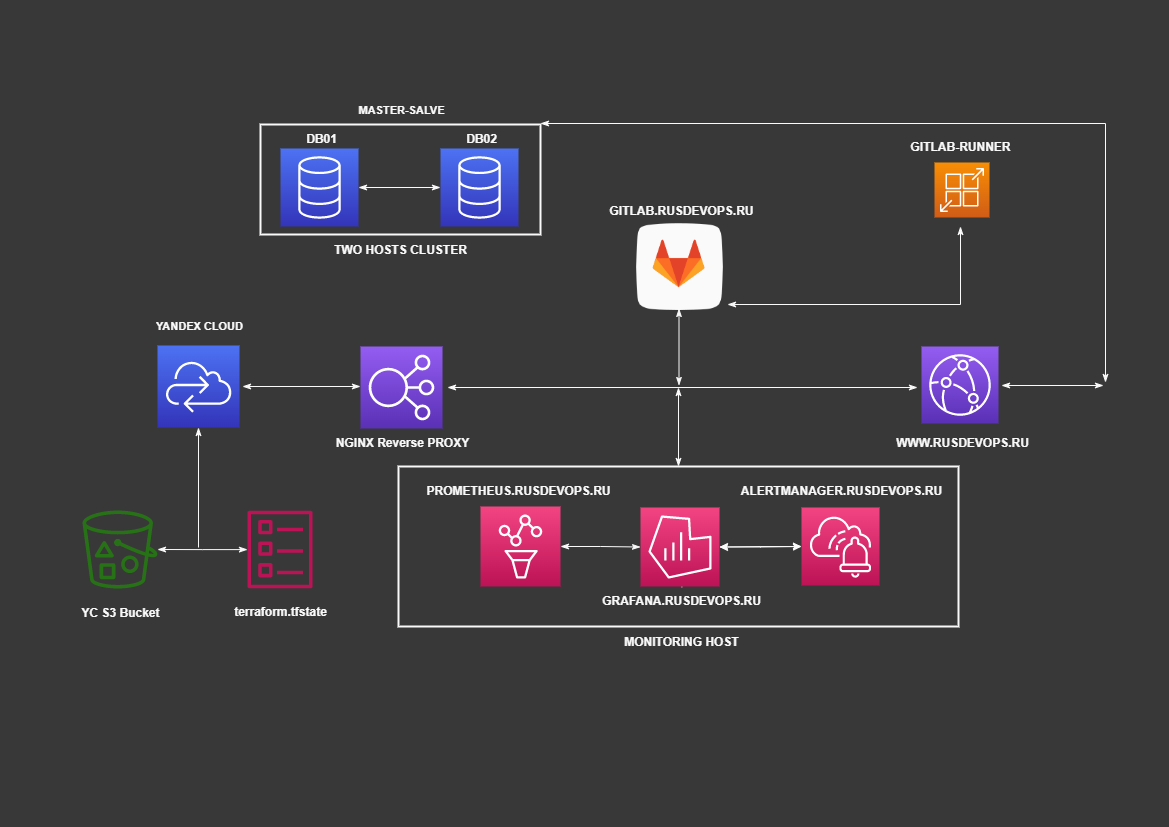

The diagram above was exported from draw.io. Its source (the exported page's mxGraphModel, read from the mxfile embedded in the PNG):
<mxGraphModel dx="1382" dy="1583" grid="0" gridSize="10" guides="1" tooltips="1" connect="1" arrows="1" fold="1" page="1" pageScale="1" pageWidth="1169" pageHeight="827" background="#383838" math="0" shadow="0">
  <root>
    <mxCell id="0" />
    <mxCell id="1" parent="0" />
    <mxCell id="UEzPUAAOIrF-is8g5C7q-158" value="" style="outlineConnect=0;fontColor=#232F3E;gradientColor=none;fillColor=#277116;strokeColor=none;dashed=0;verticalLabelPosition=bottom;verticalAlign=top;align=center;html=1;fontSize=12;fontStyle=1;aspect=fixed;pointerEvents=1;shape=mxgraph.aws4.bucket_with_objects;labelBackgroundColor=#ffffff;" parent="1" vertex="1">
      <mxGeometry x="82" y="-317" width="75" height="78" as="geometry" />
    </mxCell>
    <mxCell id="1rQj9BVZ0lK-q-fdZEN6-60" style="edgeStyle=orthogonalEdgeStyle;shape=connector;rounded=0;orthogonalLoop=1;jettySize=auto;html=1;labelBackgroundColor=default;strokeColor=#FAFAFA;strokeWidth=1;fontFamily=Helvetica;fontSize=11;fontColor=default;startArrow=classicThin;startFill=1;endArrow=classicThin;endFill=1;fontStyle=1;shadow=0;" parent="1" source="1rQj9BVZ0lK-q-fdZEN6-1" target="1rQj9BVZ0lK-q-fdZEN6-3" edge="1">
      <mxGeometry relative="1" as="geometry" />
    </mxCell>
    <mxCell id="1rQj9BVZ0lK-q-fdZEN6-1" value="" style="sketch=0;points=[[0,0,0],[0.25,0,0],[0.5,0,0],[0.75,0,0],[1,0,0],[0,1,0],[0.25,1,0],[0.5,1,0],[0.75,1,0],[1,1,0],[0,0.25,0],[0,0.5,0],[0,0.75,0],[1,0.25,0],[1,0.5,0],[1,0.75,0]];outlineConnect=0;fontColor=#232F3E;gradientColor=#4D72F3;gradientDirection=north;fillColor=#3334B9;strokeColor=#ffffff;dashed=0;verticalLabelPosition=bottom;verticalAlign=top;align=center;html=1;fontSize=12;fontStyle=1;aspect=fixed;shape=mxgraph.aws4.resourceIcon;resIcon=mxgraph.aws4.database;" parent="1" vertex="1">
      <mxGeometry x="280" y="-679" width="78" height="78" as="geometry" />
    </mxCell>
    <mxCell id="1rQj9BVZ0lK-q-fdZEN6-2" value="&lt;span&gt;DB01&lt;/span&gt;" style="text;html=1;align=center;verticalAlign=middle;resizable=0;points=[];autosize=1;strokeColor=none;fillColor=none;fontStyle=1;fontColor=#FAFAFA;" parent="1" vertex="1">
      <mxGeometry x="296" y="-701" width="49" height="26" as="geometry" />
    </mxCell>
    <mxCell id="1rQj9BVZ0lK-q-fdZEN6-3" value="" style="sketch=0;points=[[0,0,0],[0.25,0,0],[0.5,0,0],[0.75,0,0],[1,0,0],[0,1,0],[0.25,1,0],[0.5,1,0],[0.75,1,0],[1,1,0],[0,0.25,0],[0,0.5,0],[0,0.75,0],[1,0.25,0],[1,0.5,0],[1,0.75,0]];outlineConnect=0;fontColor=#232F3E;gradientColor=#4D72F3;gradientDirection=north;fillColor=#3334B9;strokeColor=#ffffff;dashed=0;verticalLabelPosition=bottom;verticalAlign=top;align=center;html=1;fontSize=12;fontStyle=1;aspect=fixed;shape=mxgraph.aws4.resourceIcon;resIcon=mxgraph.aws4.database;" parent="1" vertex="1">
      <mxGeometry x="440" y="-679" width="78" height="78" as="geometry" />
    </mxCell>
    <mxCell id="1rQj9BVZ0lK-q-fdZEN6-4" value="&lt;span&gt;DB02&lt;/span&gt;" style="text;html=1;align=center;verticalAlign=middle;resizable=0;points=[];autosize=1;strokeColor=none;fillColor=none;fontStyle=1;fontColor=#FAFAFA;" parent="1" vertex="1">
      <mxGeometry x="456" y="-701" width="49" height="26" as="geometry" />
    </mxCell>
    <mxCell id="1rQj9BVZ0lK-q-fdZEN6-64" style="edgeStyle=orthogonalEdgeStyle;shape=connector;rounded=0;orthogonalLoop=1;jettySize=auto;html=1;labelBackgroundColor=default;strokeColor=#FAFAFA;strokeWidth=1;fontFamily=Helvetica;fontSize=11;fontColor=#FCFCFC;startArrow=classicThin;startFill=1;endArrow=classicThin;endFill=1;fontStyle=1;labelBorderColor=#FFFFFF;" parent="1" edge="1">
      <mxGeometry relative="1" as="geometry">
        <mxPoint x="917" y="-440" as="targetPoint" />
        <mxPoint x="447" y="-440" as="sourcePoint" />
      </mxGeometry>
    </mxCell>
    <mxCell id="1rQj9BVZ0lK-q-fdZEN6-6" value="" style="sketch=0;points=[[0,0,0],[0.25,0,0],[0.5,0,0],[0.75,0,0],[1,0,0],[0,1,0],[0.25,1,0],[0.5,1,0],[0.75,1,0],[1,1,0],[0,0.25,0],[0,0.5,0],[0,0.75,0],[1,0.25,0],[1,0.5,0],[1,0.75,0]];outlineConnect=0;fontColor=#232F3E;gradientColor=#945DF2;gradientDirection=north;fillColor=#5A30B5;strokeColor=#ffffff;dashed=0;verticalLabelPosition=bottom;verticalAlign=top;align=center;html=1;fontSize=12;fontStyle=1;aspect=fixed;shape=mxgraph.aws4.resourceIcon;resIcon=mxgraph.aws4.elastic_load_balancing;" parent="1" vertex="1">
      <mxGeometry x="360" y="-481" width="82" height="82" as="geometry" />
    </mxCell>
    <mxCell id="1rQj9BVZ0lK-q-fdZEN6-7" value="&lt;span&gt;NGINX Reverse PROXY&lt;/span&gt;" style="text;html=1;align=center;verticalAlign=middle;resizable=0;points=[];autosize=1;strokeColor=none;fillColor=none;fontStyle=1;fontColor=#FAFAFA;" parent="1" vertex="1">
      <mxGeometry x="326" y="-397" width="151" height="26" as="geometry" />
    </mxCell>
    <mxCell id="-zjtiVoddO0phtvKcQLS-4" style="edgeStyle=orthogonalEdgeStyle;rounded=0;orthogonalLoop=1;jettySize=auto;html=1;strokeColor=#FAFAFA;endArrow=classicThin;endFill=1;startArrow=classicThin;startFill=1;" edge="1" parent="1">
      <mxGeometry relative="1" as="geometry">
        <mxPoint x="1103" y="-442" as="targetPoint" />
        <mxPoint x="1001" y="-442" as="sourcePoint" />
      </mxGeometry>
    </mxCell>
    <mxCell id="1rQj9BVZ0lK-q-fdZEN6-9" value="" style="sketch=0;points=[[0,0,0],[0.25,0,0],[0.5,0,0],[0.75,0,0],[1,0,0],[0,1,0],[0.25,1,0],[0.5,1,0],[0.75,1,0],[1,1,0],[0,0.25,0],[0,0.5,0],[0,0.75,0],[1,0.25,0],[1,0.5,0],[1,0.75,0]];outlineConnect=0;fontColor=#232F3E;gradientColor=#945DF2;gradientDirection=north;fillColor=#5A30B5;strokeColor=#ffffff;dashed=0;verticalLabelPosition=bottom;verticalAlign=top;align=center;html=1;fontSize=12;fontStyle=1;aspect=fixed;shape=mxgraph.aws4.resourceIcon;resIcon=mxgraph.aws4.cloudfront;" parent="1" vertex="1">
      <mxGeometry x="921" y="-481" width="77" height="77" as="geometry" />
    </mxCell>
    <mxCell id="1rQj9BVZ0lK-q-fdZEN6-49" value="" style="edgeStyle=orthogonalEdgeStyle;rounded=0;orthogonalLoop=1;jettySize=auto;html=1;shadow=0;strokeColor=#878787;startArrow=classicThin;startFill=1;endArrow=classicThin;endFill=1;fontStyle=1" parent="1" source="1rQj9BVZ0lK-q-fdZEN6-10" target="1rQj9BVZ0lK-q-fdZEN6-35" edge="1">
      <mxGeometry relative="1" as="geometry" />
    </mxCell>
    <mxCell id="1rQj9BVZ0lK-q-fdZEN6-10" value="&lt;span&gt;GRAFANA.RUSDEVOPS.RU&lt;/span&gt;" style="text;html=1;align=center;verticalAlign=middle;resizable=0;points=[];autosize=1;strokeColor=none;fillColor=none;fontStyle=1;fontColor=#FAFAFA;" parent="1" vertex="1">
      <mxGeometry x="592.79" y="-239" width="177" height="26" as="geometry" />
    </mxCell>
    <mxCell id="1rQj9BVZ0lK-q-fdZEN6-72" style="edgeStyle=orthogonalEdgeStyle;shape=connector;rounded=0;orthogonalLoop=1;jettySize=auto;html=1;labelBackgroundColor=default;strokeColor=#FAFAFA;strokeWidth=1;fontFamily=Helvetica;fontSize=11;fontColor=default;startArrow=classicThin;startFill=1;endArrow=classicThin;endFill=1;fontStyle=1" parent="1" edge="1">
      <mxGeometry relative="1" as="geometry">
        <mxPoint x="678.4950000000003" y="-442" as="targetPoint" />
        <mxPoint x="678.4950000000003" y="-519" as="sourcePoint" />
      </mxGeometry>
    </mxCell>
    <mxCell id="1rQj9BVZ0lK-q-fdZEN6-11" value="" style="shape=image;html=1;verticalAlign=top;verticalLabelPosition=bottom;labelBackgroundColor=#ffffff;imageAspect=0;aspect=fixed;image=https://cdn4.iconfinder.com/data/icons/socialcones/508/Gitlab-128.png;fontStyle=1" parent="1" vertex="1">
      <mxGeometry x="636.11" y="-603.77" width="86.77" height="86.77" as="geometry" />
    </mxCell>
    <mxCell id="1rQj9BVZ0lK-q-fdZEN6-13" value="&lt;span&gt;GITLAB.RUSDEVOPS.RU&lt;/span&gt;" style="text;html=1;align=center;verticalAlign=middle;resizable=0;points=[];autosize=1;strokeColor=none;fillColor=none;fontStyle=1;fontColor=#FAFAFA;" parent="1" vertex="1">
      <mxGeometry x="599.79" y="-629" width="162" height="26" as="geometry" />
    </mxCell>
    <mxCell id="1rQj9BVZ0lK-q-fdZEN6-16" value="&lt;span&gt;GITLAB-RUNNER&lt;/span&gt;" style="text;html=1;align=center;verticalAlign=middle;resizable=0;points=[];autosize=1;strokeColor=none;fillColor=none;fontStyle=1;fontColor=#FAFAFA;" parent="1" vertex="1">
      <mxGeometry x="900.5" y="-693" width="118" height="26" as="geometry" />
    </mxCell>
    <mxCell id="1rQj9BVZ0lK-q-fdZEN6-18" value="" style="sketch=0;points=[[0,0,0],[0.25,0,0],[0.5,0,0],[0.75,0,0],[1,0,0],[0,1,0],[0.25,1,0],[0.5,1,0],[0.75,1,0],[1,1,0],[0,0.25,0],[0,0.5,0],[0,0.75,0],[1,0.25,0],[1,0.5,0],[1,0.75,0]];outlineConnect=0;fontColor=#232F3E;gradientColor=#F78E04;gradientDirection=north;fillColor=#D05C17;strokeColor=#ffffff;dashed=0;verticalLabelPosition=bottom;verticalAlign=top;align=center;html=1;fontSize=12;fontStyle=1;aspect=fixed;shape=mxgraph.aws4.resourceIcon;resIcon=mxgraph.aws4.app_runner;" parent="1" vertex="1">
      <mxGeometry x="934" y="-665" width="55" height="55" as="geometry" />
    </mxCell>
    <mxCell id="-zjtiVoddO0phtvKcQLS-3" style="edgeStyle=orthogonalEdgeStyle;rounded=0;orthogonalLoop=1;jettySize=auto;html=1;exitX=1;exitY=0;exitDx=0;exitDy=0;strokeColor=#FAFAFA;endArrow=classicThin;endFill=1;startArrow=classicThin;startFill=1;" edge="1" parent="1">
      <mxGeometry relative="1" as="geometry">
        <mxPoint x="1105" y="-445" as="targetPoint" />
        <mxPoint x="540" y="-704" as="sourcePoint" />
        <Array as="points">
          <mxPoint x="1105" y="-704" />
        </Array>
      </mxGeometry>
    </mxCell>
    <mxCell id="UEzPUAAOIrF-is8g5C7q-155" value="" style="rounded=0;whiteSpace=wrap;html=1;labelBackgroundColor=#ffffff;fillColor=none;gradientColor=none;container=0;pointerEvents=0;collapsible=0;recursiveResize=0;fontStyle=1;strokeWidth=2;labelBorderColor=default;strokeColor=#FAFAFA;" parent="1" vertex="1">
      <mxGeometry x="260" y="-703" width="280" height="110" as="geometry" />
    </mxCell>
    <mxCell id="1rQj9BVZ0lK-q-fdZEN6-20" style="edgeStyle=orthogonalEdgeStyle;rounded=0;orthogonalLoop=1;jettySize=auto;html=1;startArrow=classicThin;startFill=1;endArrow=classicThin;endFill=1;strokeColor=#FAFAFA;strokeWidth=1;fontStyle=1" parent="1" edge="1">
      <mxGeometry relative="1" as="geometry">
        <Array as="points">
          <mxPoint x="960" y="-523" />
        </Array>
        <mxPoint x="960" y="-601" as="sourcePoint" />
        <mxPoint x="727" y="-523" as="targetPoint" />
      </mxGeometry>
    </mxCell>
    <mxCell id="1rQj9BVZ0lK-q-fdZEN6-56" style="edgeStyle=orthogonalEdgeStyle;shape=connector;rounded=0;orthogonalLoop=1;jettySize=auto;html=1;labelBackgroundColor=default;strokeColor=#FAFAFA;strokeWidth=1;fontFamily=Helvetica;fontSize=11;fontColor=default;startArrow=classicThin;startFill=1;endArrow=classicThin;endFill=1;fontStyle=1" parent="1" source="UEzPUAAOIrF-is8g5C7q-156" target="UEzPUAAOIrF-is8g5C7q-158" edge="1">
      <mxGeometry relative="1" as="geometry" />
    </mxCell>
    <mxCell id="UEzPUAAOIrF-is8g5C7q-156" value="" style="outlineConnect=0;fontColor=#232F3E;gradientColor=none;fillColor=#BC1356;strokeColor=none;dashed=0;verticalLabelPosition=bottom;verticalAlign=top;align=center;html=1;fontSize=12;fontStyle=1;aspect=fixed;pointerEvents=1;shape=mxgraph.aws4.template;labelBackgroundColor=#ffffff;" parent="1" vertex="1">
      <mxGeometry x="247" y="-317" width="65" height="78" as="geometry" />
    </mxCell>
    <mxCell id="-zjtiVoddO0phtvKcQLS-7" style="edgeStyle=orthogonalEdgeStyle;rounded=0;orthogonalLoop=1;jettySize=auto;html=1;shadow=0;strokeColor=#FAFAFA;endArrow=classicThin;endFill=1;startArrow=classicThin;startFill=1;" edge="1" parent="1" source="1rQj9BVZ0lK-q-fdZEN6-19" target="1rQj9BVZ0lK-q-fdZEN6-35">
      <mxGeometry relative="1" as="geometry" />
    </mxCell>
    <mxCell id="1rQj9BVZ0lK-q-fdZEN6-19" value="" style="sketch=0;points=[[0,0,0],[0.25,0,0],[0.5,0,0],[0.75,0,0],[1,0,0],[0,1,0],[0.25,1,0],[0.5,1,0],[0.75,1,0],[1,1,0],[0,0.25,0],[0,0.5,0],[0,0.75,0],[1,0.25,0],[1,0.5,0],[1,0.75,0]];points=[[0,0,0],[0.25,0,0],[0.5,0,0],[0.75,0,0],[1,0,0],[0,1,0],[0.25,1,0],[0.5,1,0],[0.75,1,0],[1,1,0],[0,0.25,0],[0,0.5,0],[0,0.75,0],[1,0.25,0],[1,0.5,0],[1,0.75,0]];outlineConnect=0;fontColor=#232F3E;gradientColor=#F34482;gradientDirection=north;fillColor=#BC1356;strokeColor=#ffffff;dashed=0;verticalLabelPosition=bottom;verticalAlign=top;align=center;html=1;fontSize=12;fontStyle=1;aspect=fixed;shape=mxgraph.aws4.resourceIcon;resIcon=mxgraph.aws4.managed_service_for_prometheus;" parent="1" vertex="1">
      <mxGeometry x="480" y="-321" width="80" height="80" as="geometry" />
    </mxCell>
    <mxCell id="1rQj9BVZ0lK-q-fdZEN6-34" value="&lt;span&gt;PROMETHEUS.RUSDEVOPS.RU&lt;/span&gt;" style="text;html=1;align=center;verticalAlign=middle;resizable=0;points=[];autosize=1;strokeColor=none;fillColor=none;fontStyle=1;fontColor=#FAFAFA;" parent="1" vertex="1">
      <mxGeometry x="417" y="-349" width="202" height="26" as="geometry" />
    </mxCell>
    <mxCell id="-zjtiVoddO0phtvKcQLS-8" style="edgeStyle=orthogonalEdgeStyle;rounded=0;orthogonalLoop=1;jettySize=auto;html=1;shadow=0;strokeColor=#FAFAFA;startArrow=classic;startFill=1;" edge="1" parent="1" source="1rQj9BVZ0lK-q-fdZEN6-35" target="1rQj9BVZ0lK-q-fdZEN6-71">
      <mxGeometry relative="1" as="geometry" />
    </mxCell>
    <mxCell id="1rQj9BVZ0lK-q-fdZEN6-35" value="" style="sketch=0;points=[[0,0,0],[0.25,0,0],[0.5,0,0],[0.75,0,0],[1,0,0],[0,1,0],[0.25,1,0],[0.5,1,0],[0.75,1,0],[1,1,0],[0,0.25,0],[0,0.5,0],[0,0.75,0],[1,0.25,0],[1,0.5,0],[1,0.75,0]];points=[[0,0,0],[0.25,0,0],[0.5,0,0],[0.75,0,0],[1,0,0],[0,1,0],[0.25,1,0],[0.5,1,0],[0.75,1,0],[1,1,0],[0,0.25,0],[0,0.5,0],[0,0.75,0],[1,0.25,0],[1,0.5,0],[1,0.75,0]];outlineConnect=0;fontColor=#232F3E;gradientColor=#F34482;gradientDirection=north;fillColor=#BC1356;strokeColor=#ffffff;dashed=0;verticalLabelPosition=bottom;verticalAlign=top;align=center;html=1;fontSize=12;fontStyle=1;aspect=fixed;shape=mxgraph.aws4.resourceIcon;resIcon=mxgraph.aws4.managed_service_for_grafana;" parent="1" vertex="1">
      <mxGeometry x="640" y="-320" width="79" height="79" as="geometry" />
    </mxCell>
    <mxCell id="1rQj9BVZ0lK-q-fdZEN6-37" value="&lt;span&gt;WWW.RUSDEVOPS.RU&lt;/span&gt;" style="text;html=1;align=center;verticalAlign=middle;resizable=0;points=[];autosize=1;strokeColor=none;fillColor=none;fontStyle=1;fontColor=#FAFAFA;" parent="1" vertex="1">
      <mxGeometry x="886" y="-397" width="151" height="26" as="geometry" />
    </mxCell>
    <mxCell id="1rQj9BVZ0lK-q-fdZEN6-38" value="&lt;span&gt;ALERTMANAGER.RUSDEVOPS.RU&lt;/span&gt;" style="text;html=1;align=center;verticalAlign=middle;resizable=0;points=[];autosize=1;strokeColor=none;fillColor=none;fontStyle=1;fontColor=#FAFAFA;" parent="1" vertex="1">
      <mxGeometry x="731.79" y="-349" width="219" height="26" as="geometry" />
    </mxCell>
    <mxCell id="1rQj9BVZ0lK-q-fdZEN6-70" style="edgeStyle=orthogonalEdgeStyle;shape=connector;rounded=0;orthogonalLoop=1;jettySize=auto;html=1;labelBackgroundColor=default;strokeColor=#FAFAFA;strokeWidth=1;fontFamily=Helvetica;fontSize=11;fontColor=default;startArrow=classicThin;startFill=1;endArrow=classicThin;endFill=1;fontStyle=1" parent="1" source="1rQj9BVZ0lK-q-fdZEN6-43" edge="1">
      <mxGeometry relative="1" as="geometry">
        <mxPoint x="678" y="-440" as="targetPoint" />
      </mxGeometry>
    </mxCell>
    <mxCell id="1rQj9BVZ0lK-q-fdZEN6-43" value="" style="rounded=0;whiteSpace=wrap;html=1;labelBackgroundColor=#ffffff;fillColor=none;gradientColor=none;container=0;pointerEvents=0;collapsible=0;recursiveResize=0;fontStyle=1;strokeWidth=2;strokeColor=#FAFAFA;" parent="1" vertex="1">
      <mxGeometry x="398" y="-361" width="560" height="160" as="geometry" />
    </mxCell>
    <mxCell id="1rQj9BVZ0lK-q-fdZEN6-44" value="&lt;span&gt;MONITORING HOST&lt;/span&gt;" style="text;html=1;align=center;verticalAlign=middle;resizable=0;points=[];autosize=1;strokeColor=none;fillColor=none;fontStyle=1;fontColor=#FAFAFA;" parent="1" vertex="1">
      <mxGeometry x="614.79" y="-198" width="132" height="26" as="geometry" />
    </mxCell>
    <mxCell id="1rQj9BVZ0lK-q-fdZEN6-67" value="&lt;span&gt;MASTER-SALVE&lt;/span&gt;" style="text;html=1;align=center;verticalAlign=middle;resizable=0;points=[];autosize=1;strokeColor=none;fillColor=none;fontSize=11;fontFamily=Helvetica;fontColor=#FAFAFA;fontStyle=1" parent="1" vertex="1">
      <mxGeometry x="349" y="-730" width="104" height="25" as="geometry" />
    </mxCell>
    <mxCell id="-zjtiVoddO0phtvKcQLS-9" value="" style="edgeStyle=orthogonalEdgeStyle;rounded=0;orthogonalLoop=1;jettySize=auto;html=1;shadow=0;strokeColor=#FAFAFA;startArrow=classicThin;startFill=1;endArrow=classicThin;endFill=1;" edge="1" parent="1" source="1rQj9BVZ0lK-q-fdZEN6-71" target="1rQj9BVZ0lK-q-fdZEN6-35">
      <mxGeometry relative="1" as="geometry" />
    </mxCell>
    <mxCell id="1rQj9BVZ0lK-q-fdZEN6-71" value="" style="sketch=0;points=[[0,0,0],[0.25,0,0],[0.5,0,0],[0.75,0,0],[1,0,0],[0,1,0],[0.25,1,0],[0.5,1,0],[0.75,1,0],[1,1,0],[0,0.25,0],[0,0.5,0],[0,0.75,0],[1,0.25,0],[1,0.5,0],[1,0.75,0]];points=[[0,0,0],[0.25,0,0],[0.5,0,0],[0.75,0,0],[1,0,0],[0,1,0],[0.25,1,0],[0.5,1,0],[0.75,1,0],[1,1,0],[0,0.25,0],[0,0.5,0],[0,0.75,0],[1,0.25,0],[1,0.5,0],[1,0.75,0]];outlineConnect=0;fontColor=#232F3E;gradientColor=#F34482;gradientDirection=north;fillColor=#BC1356;strokeColor=#ffffff;dashed=0;verticalLabelPosition=bottom;verticalAlign=top;align=center;html=1;fontSize=12;fontStyle=1;aspect=fixed;shape=mxgraph.aws4.resourceIcon;resIcon=mxgraph.aws4.systems_manager_incident_manager;fontFamily=Helvetica;" parent="1" vertex="1">
      <mxGeometry x="801" y="-320" width="78" height="78" as="geometry" />
    </mxCell>
    <mxCell id="1rQj9BVZ0lK-q-fdZEN6-74" style="edgeStyle=orthogonalEdgeStyle;shape=connector;rounded=0;orthogonalLoop=1;jettySize=auto;html=1;labelBackgroundColor=default;strokeColor=#FAFAFA;strokeWidth=1;fontFamily=Helvetica;fontSize=11;fontColor=default;startArrow=classicThin;startFill=1;endArrow=none;endFill=0;fontStyle=1" parent="1" source="1rQj9BVZ0lK-q-fdZEN6-73" edge="1">
      <mxGeometry relative="1" as="geometry">
        <mxPoint x="198" y="-280" as="targetPoint" />
      </mxGeometry>
    </mxCell>
    <mxCell id="1rQj9BVZ0lK-q-fdZEN6-78" style="edgeStyle=orthogonalEdgeStyle;shape=connector;rounded=0;orthogonalLoop=1;jettySize=auto;html=1;labelBackgroundColor=default;strokeColor=#FAFAFA;strokeWidth=1;fontFamily=Helvetica;fontSize=11;fontColor=default;startArrow=classicThin;startFill=1;endArrow=classicThin;endFill=1;fontStyle=1" parent="1" edge="1">
      <mxGeometry relative="1" as="geometry">
        <mxPoint x="360" y="-441" as="targetPoint" />
        <mxPoint x="242" y="-441" as="sourcePoint" />
      </mxGeometry>
    </mxCell>
    <mxCell id="1rQj9BVZ0lK-q-fdZEN6-73" value="" style="sketch=0;points=[[0,0,0],[0.25,0,0],[0.5,0,0],[0.75,0,0],[1,0,0],[0,1,0],[0.25,1,0],[0.5,1,0],[0.75,1,0],[1,1,0],[0,0.25,0],[0,0.5,0],[0,0.75,0],[1,0.25,0],[1,0.5,0],[1,0.75,0]];outlineConnect=0;fontColor=#232F3E;gradientColor=#4D72F3;gradientDirection=north;fillColor=#3334B9;strokeColor=#ffffff;dashed=0;verticalLabelPosition=bottom;verticalAlign=top;align=center;html=1;fontSize=12;fontStyle=1;aspect=fixed;shape=mxgraph.aws4.resourceIcon;resIcon=mxgraph.aws4.cloud_control_api;fontFamily=Helvetica;" parent="1" vertex="1">
      <mxGeometry x="157" y="-482" width="82" height="82" as="geometry" />
    </mxCell>
    <mxCell id="1rQj9BVZ0lK-q-fdZEN6-75" value="&lt;span&gt;YANDEX CLOUD&lt;/span&gt;" style="text;html=1;align=center;verticalAlign=middle;resizable=0;points=[];autosize=1;strokeColor=none;fillColor=none;fontSize=11;fontFamily=Helvetica;fontColor=#FAFAFA;fontStyle=1" parent="1" vertex="1">
      <mxGeometry x="146" y="-514" width="105" height="25" as="geometry" />
    </mxCell>
    <mxCell id="1rQj9BVZ0lK-q-fdZEN6-79" value="&lt;b&gt;&lt;font style=&quot;font-size: 12px;&quot;&gt;terraform.tfstate&lt;/font&gt;&lt;/b&gt;" style="text;html=1;align=center;verticalAlign=middle;resizable=0;points=[];autosize=1;strokeColor=none;fillColor=none;fontSize=11;fontFamily=Helvetica;fontColor=#FAFAFA;" parent="1" vertex="1">
      <mxGeometry x="224" y="-228" width="111" height="26" as="geometry" />
    </mxCell>
    <mxCell id="1rQj9BVZ0lK-q-fdZEN6-80" value="&lt;b&gt;YC S3 Bucket&lt;/b&gt;" style="text;html=1;align=center;verticalAlign=middle;resizable=0;points=[];autosize=1;strokeColor=none;fillColor=none;fontSize=12;fontFamily=Helvetica;fontColor=#FAFAFA;" parent="1" vertex="1">
      <mxGeometry x="72" y="-227" width="96" height="26" as="geometry" />
    </mxCell>
    <mxCell id="-zjtiVoddO0phtvKcQLS-10" value="&lt;b&gt;&lt;font color=&quot;#fafafa&quot;&gt;TWO HOSTS CLUSTER&lt;/font&gt;&lt;/b&gt;" style="text;html=1;align=center;verticalAlign=middle;resizable=0;points=[];autosize=1;strokeColor=none;fillColor=none;" vertex="1" parent="1">
      <mxGeometry x="324.5" y="-590" width="151" height="26" as="geometry" />
    </mxCell>
  </root>
</mxGraphModel>